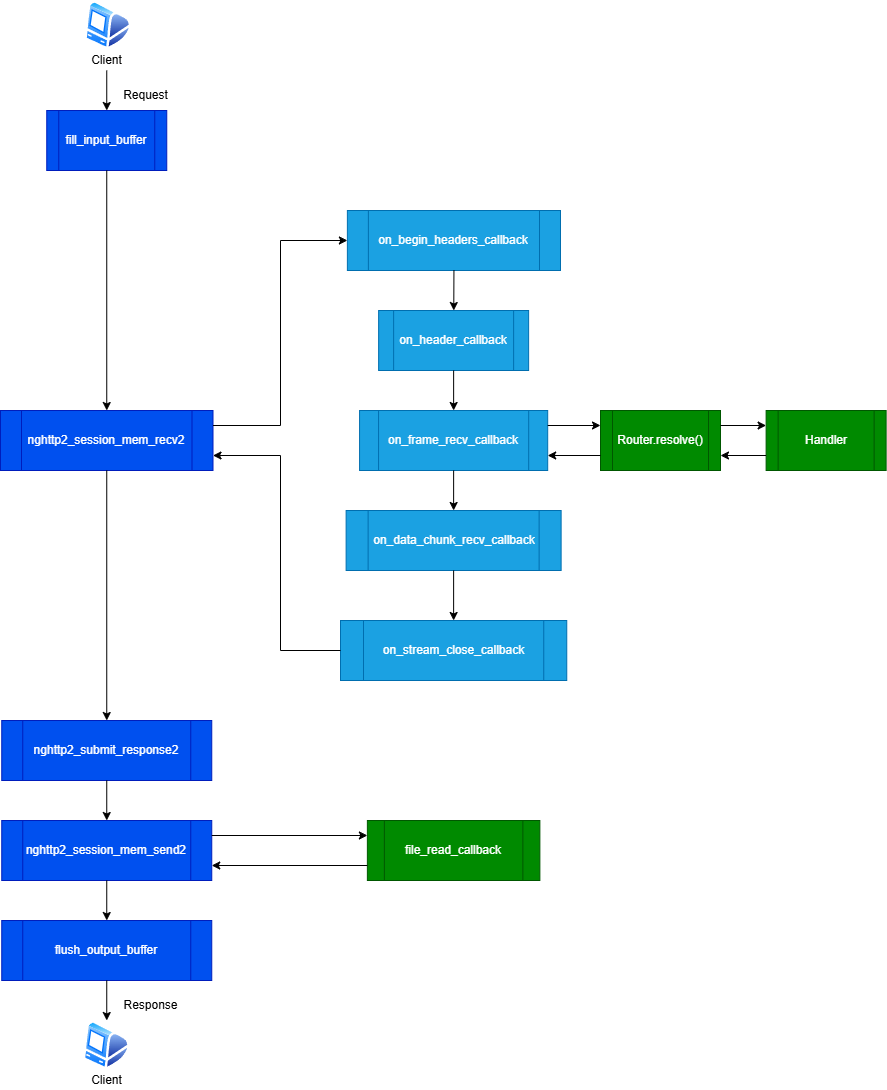

The diagram above was exported from draw.io. Its source (the exported page's mxGraphModel, read from the mxfile embedded in the PNG):
<mxGraphModel dx="2877" dy="1185" grid="1" gridSize="10" guides="1" tooltips="1" connect="1" arrows="1" fold="1" page="1" pageScale="1" pageWidth="827" pageHeight="1169" math="0" shadow="0">
  <root>
    <mxCell id="0" />
    <mxCell id="1" parent="0" />
    <mxCell id="cFYpDd2KZ812eW9QUVr0-1" value="fill_input_buffer" style="shape=process;whiteSpace=wrap;html=1;backgroundOutline=1;fillColor=#0050ef;strokeColor=#001DBC;fontColor=#ffffff;" parent="1" vertex="1">
      <mxGeometry x="-113.75" y="200" width="120" height="60" as="geometry" />
    </mxCell>
    <mxCell id="cFYpDd2KZ812eW9QUVr0-2" value="nghttp2_session_mem_recv2" style="shape=process;whiteSpace=wrap;html=1;backgroundOutline=1;fillColor=#0050ef;strokeColor=#001DBC;fontColor=#ffffff;" parent="1" vertex="1">
      <mxGeometry x="-160" y="500" width="212.5" height="60" as="geometry" />
    </mxCell>
    <mxCell id="cFYpDd2KZ812eW9QUVr0-3" value="on_begin_headers_callback" style="shape=process;whiteSpace=wrap;html=1;backgroundOutline=1;fillColor=#1ba1e2;strokeColor=#006EAF;fontColor=#ffffff;" parent="1" vertex="1">
      <mxGeometry x="186.88" y="300" width="213.12" height="60" as="geometry" />
    </mxCell>
    <mxCell id="cFYpDd2KZ812eW9QUVr0-4" value="on_header_callback" style="shape=process;whiteSpace=wrap;html=1;backgroundOutline=1;fillColor=#1ba1e2;strokeColor=#006EAF;fontColor=#ffffff;" parent="1" vertex="1">
      <mxGeometry x="218.13" y="400" width="150" height="60" as="geometry" />
    </mxCell>
    <mxCell id="cFYpDd2KZ812eW9QUVr0-5" value="on_frame_recv_callback" style="shape=process;whiteSpace=wrap;html=1;backgroundOutline=1;fillColor=#1ba1e2;strokeColor=#006EAF;fontColor=#ffffff;" parent="1" vertex="1">
      <mxGeometry x="199.07" y="500" width="188.12" height="60" as="geometry" />
    </mxCell>
    <mxCell id="cFYpDd2KZ812eW9QUVr0-6" value="on_data_chunk_recv_callback" style="shape=process;whiteSpace=wrap;html=1;backgroundOutline=1;fillColor=#1ba1e2;strokeColor=#006EAF;fontColor=#ffffff;" parent="1" vertex="1">
      <mxGeometry x="185.62" y="600" width="215" height="60" as="geometry" />
    </mxCell>
    <mxCell id="cFYpDd2KZ812eW9QUVr0-7" value="Router.resolve()" style="shape=process;whiteSpace=wrap;html=1;backgroundOutline=1;fillColor=#008a00;strokeColor=#005700;fontColor=#ffffff;" parent="1" vertex="1">
      <mxGeometry x="440" y="500" width="120" height="60" as="geometry" />
    </mxCell>
    <mxCell id="cFYpDd2KZ812eW9QUVr0-8" value="Handler" style="shape=process;whiteSpace=wrap;html=1;backgroundOutline=1;fillColor=#008a00;strokeColor=#005700;fontColor=#ffffff;" parent="1" vertex="1">
      <mxGeometry x="605.62" y="500" width="120" height="60" as="geometry" />
    </mxCell>
    <mxCell id="cFYpDd2KZ812eW9QUVr0-9" value="on_stream_close_callback" style="shape=process;whiteSpace=wrap;html=1;backgroundOutline=1;fillColor=#1ba1e2;strokeColor=#006EAF;fontColor=#ffffff;" parent="1" vertex="1">
      <mxGeometry x="180" y="710" width="226.25" height="60" as="geometry" />
    </mxCell>
    <mxCell id="cFYpDd2KZ812eW9QUVr0-11" value="nghttp2_submit_response2" style="shape=process;whiteSpace=wrap;html=1;backgroundOutline=1;fillColor=#0050ef;strokeColor=#001DBC;fontColor=#ffffff;" parent="1" vertex="1">
      <mxGeometry x="-158.75" y="810" width="210" height="60" as="geometry" />
    </mxCell>
    <mxCell id="cFYpDd2KZ812eW9QUVr0-12" value="nghttp2_session_mem_send2" style="shape=process;whiteSpace=wrap;html=1;backgroundOutline=1;fillColor=#0050ef;strokeColor=#001DBC;fontColor=#ffffff;" parent="1" vertex="1">
      <mxGeometry x="-158.75" y="910" width="210" height="60" as="geometry" />
    </mxCell>
    <mxCell id="cFYpDd2KZ812eW9QUVr0-13" value="file_read_callback" style="shape=process;whiteSpace=wrap;html=1;backgroundOutline=1;fillColor=#008a00;strokeColor=#005700;fontColor=#ffffff;" parent="1" vertex="1">
      <mxGeometry x="206.87" y="910" width="172.5" height="60" as="geometry" />
    </mxCell>
    <mxCell id="cFYpDd2KZ812eW9QUVr0-14" value="flush_output_buffer" style="shape=process;whiteSpace=wrap;html=1;backgroundOutline=1;fillColor=#0050ef;strokeColor=#001DBC;fontColor=#ffffff;" parent="1" vertex="1">
      <mxGeometry x="-158.75" y="1010" width="210" height="60" as="geometry" />
    </mxCell>
    <mxCell id="cFYpDd2KZ812eW9QUVr0-15" value="" style="endArrow=classic;html=1;exitX=0.5;exitY=1;exitDx=0;exitDy=0;" parent="1" source="cFYpDd2KZ812eW9QUVr0-1" target="cFYpDd2KZ812eW9QUVr0-2" edge="1">
      <mxGeometry width="50" height="50" relative="1" as="geometry">
        <mxPoint x="406.25" y="630" as="sourcePoint" />
        <mxPoint x="456.25" y="580" as="targetPoint" />
      </mxGeometry>
    </mxCell>
    <mxCell id="cFYpDd2KZ812eW9QUVr0-17" value="" style="endArrow=classic;html=1;exitX=0.5;exitY=1;exitDx=0;exitDy=0;" parent="1" source="cFYpDd2KZ812eW9QUVr0-3" target="cFYpDd2KZ812eW9QUVr0-4" edge="1">
      <mxGeometry width="50" height="50" relative="1" as="geometry">
        <mxPoint x="560" y="440" as="sourcePoint" />
        <mxPoint x="610" y="390" as="targetPoint" />
      </mxGeometry>
    </mxCell>
    <mxCell id="cFYpDd2KZ812eW9QUVr0-18" value="" style="endArrow=classic;html=1;exitX=0.5;exitY=1;exitDx=0;exitDy=0;entryX=0.5;entryY=0;entryDx=0;entryDy=0;" parent="1" source="cFYpDd2KZ812eW9QUVr0-4" target="cFYpDd2KZ812eW9QUVr0-5" edge="1">
      <mxGeometry width="50" height="50" relative="1" as="geometry">
        <mxPoint x="560" y="610" as="sourcePoint" />
        <mxPoint x="610" y="560" as="targetPoint" />
      </mxGeometry>
    </mxCell>
    <mxCell id="cFYpDd2KZ812eW9QUVr0-19" value="" style="endArrow=classic;html=1;entryX=0.5;entryY=0;entryDx=0;entryDy=0;" parent="1" source="cFYpDd2KZ812eW9QUVr0-5" target="cFYpDd2KZ812eW9QUVr0-6" edge="1">
      <mxGeometry width="50" height="50" relative="1" as="geometry">
        <mxPoint x="210" y="570" as="sourcePoint" />
        <mxPoint x="593.12" y="700" as="targetPoint" />
      </mxGeometry>
    </mxCell>
    <mxCell id="cFYpDd2KZ812eW9QUVr0-20" value="" style="endArrow=classic;html=1;exitX=0.5;exitY=1;exitDx=0;exitDy=0;entryX=0.5;entryY=0;entryDx=0;entryDy=0;" parent="1" source="cFYpDd2KZ812eW9QUVr0-6" target="cFYpDd2KZ812eW9QUVr0-9" edge="1">
      <mxGeometry width="50" height="50" relative="1" as="geometry">
        <mxPoint x="553.12" y="790" as="sourcePoint" />
        <mxPoint x="603.12" y="740" as="targetPoint" />
      </mxGeometry>
    </mxCell>
    <mxCell id="cFYpDd2KZ812eW9QUVr0-22" value="" style="endArrow=classic;html=1;exitX=0.5;exitY=1;exitDx=0;exitDy=0;entryX=0.5;entryY=0;entryDx=0;entryDy=0;" parent="1" source="cFYpDd2KZ812eW9QUVr0-11" target="cFYpDd2KZ812eW9QUVr0-12" edge="1">
      <mxGeometry width="50" height="50" relative="1" as="geometry">
        <mxPoint x="391.87" y="950" as="sourcePoint" />
        <mxPoint x="441.87" y="900" as="targetPoint" />
      </mxGeometry>
    </mxCell>
    <mxCell id="cFYpDd2KZ812eW9QUVr0-23" value="" style="endArrow=classic;html=1;exitX=1;exitY=0.25;exitDx=0;exitDy=0;entryX=0;entryY=0.25;entryDx=0;entryDy=0;" parent="1" source="cFYpDd2KZ812eW9QUVr0-12" target="cFYpDd2KZ812eW9QUVr0-13" edge="1">
      <mxGeometry width="50" height="50" relative="1" as="geometry">
        <mxPoint x="553.12" y="950" as="sourcePoint" />
        <mxPoint x="603.12" y="900" as="targetPoint" />
      </mxGeometry>
    </mxCell>
    <mxCell id="cFYpDd2KZ812eW9QUVr0-25" value="" style="endArrow=classic;html=1;exitX=1;exitY=0.25;exitDx=0;exitDy=0;entryX=0;entryY=0.25;entryDx=0;entryDy=0;" parent="1" source="cFYpDd2KZ812eW9QUVr0-7" target="cFYpDd2KZ812eW9QUVr0-8" edge="1">
      <mxGeometry width="50" height="50" relative="1" as="geometry">
        <mxPoint x="555.63" y="830" as="sourcePoint" />
        <mxPoint x="605.63" y="780" as="targetPoint" />
      </mxGeometry>
    </mxCell>
    <mxCell id="cFYpDd2KZ812eW9QUVr0-26" value="" style="endArrow=classic;html=1;exitX=0.5;exitY=1;exitDx=0;exitDy=0;entryX=0.5;entryY=0;entryDx=0;entryDy=0;" parent="1" source="cFYpDd2KZ812eW9QUVr0-12" target="cFYpDd2KZ812eW9QUVr0-14" edge="1">
      <mxGeometry width="50" height="50" relative="1" as="geometry">
        <mxPoint x="391.87" y="950" as="sourcePoint" />
        <mxPoint x="441.87" y="900" as="targetPoint" />
      </mxGeometry>
    </mxCell>
    <mxCell id="cFYpDd2KZ812eW9QUVr0-28" value="" style="endArrow=classic;html=1;entryX=0;entryY=0.25;entryDx=0;entryDy=0;exitX=1;exitY=0.25;exitDx=0;exitDy=0;" parent="1" source="cFYpDd2KZ812eW9QUVr0-5" target="cFYpDd2KZ812eW9QUVr0-7" edge="1">
      <mxGeometry width="50" height="50" relative="1" as="geometry">
        <mxPoint x="387" y="520" as="sourcePoint" />
        <mxPoint x="610" y="560" as="targetPoint" />
      </mxGeometry>
    </mxCell>
    <mxCell id="cFYpDd2KZ812eW9QUVr0-29" value="" style="endArrow=classic;html=1;exitX=0;exitY=0.75;exitDx=0;exitDy=0;entryX=1;entryY=0.75;entryDx=0;entryDy=0;" parent="1" source="cFYpDd2KZ812eW9QUVr0-8" target="cFYpDd2KZ812eW9QUVr0-7" edge="1">
      <mxGeometry width="50" height="50" relative="1" as="geometry">
        <mxPoint x="560" y="610" as="sourcePoint" />
        <mxPoint x="530" y="600" as="targetPoint" />
      </mxGeometry>
    </mxCell>
    <mxCell id="cFYpDd2KZ812eW9QUVr0-30" value="" style="endArrow=classic;html=1;exitX=0;exitY=0.75;exitDx=0;exitDy=0;entryX=1;entryY=0.75;entryDx=0;entryDy=0;" parent="1" source="cFYpDd2KZ812eW9QUVr0-7" target="cFYpDd2KZ812eW9QUVr0-5" edge="1">
      <mxGeometry width="50" height="50" relative="1" as="geometry">
        <mxPoint x="560" y="610" as="sourcePoint" />
        <mxPoint x="610" y="560" as="targetPoint" />
      </mxGeometry>
    </mxCell>
    <mxCell id="cFYpDd2KZ812eW9QUVr0-31" value="" style="endArrow=classic;html=1;exitX=0;exitY=0.75;exitDx=0;exitDy=0;entryX=1;entryY=0.75;entryDx=0;entryDy=0;" parent="1" source="cFYpDd2KZ812eW9QUVr0-13" target="cFYpDd2KZ812eW9QUVr0-12" edge="1">
      <mxGeometry width="50" height="50" relative="1" as="geometry">
        <mxPoint x="10" y="940" as="sourcePoint" />
        <mxPoint x="60" y="890" as="targetPoint" />
      </mxGeometry>
    </mxCell>
    <mxCell id="cFYpDd2KZ812eW9QUVr0-32" value="" style="endArrow=classic;html=1;exitX=1;exitY=0.25;exitDx=0;exitDy=0;entryX=0;entryY=0.5;entryDx=0;entryDy=0;rounded=0;" parent="1" source="cFYpDd2KZ812eW9QUVr0-2" target="cFYpDd2KZ812eW9QUVr0-3" edge="1">
      <mxGeometry width="50" height="50" relative="1" as="geometry">
        <mxPoint x="10" y="440" as="sourcePoint" />
        <mxPoint x="60" y="390" as="targetPoint" />
        <Array as="points">
          <mxPoint x="120" y="515" />
          <mxPoint x="120" y="330" />
        </Array>
      </mxGeometry>
    </mxCell>
    <mxCell id="cFYpDd2KZ812eW9QUVr0-33" value="" style="endArrow=classic;html=1;exitX=0;exitY=0.5;exitDx=0;exitDy=0;entryX=1;entryY=0.75;entryDx=0;entryDy=0;rounded=0;" parent="1" source="cFYpDd2KZ812eW9QUVr0-9" target="cFYpDd2KZ812eW9QUVr0-2" edge="1">
      <mxGeometry width="50" height="50" relative="1" as="geometry">
        <mxPoint x="10" y="610" as="sourcePoint" />
        <mxPoint x="60" y="560" as="targetPoint" />
        <Array as="points">
          <mxPoint x="120" y="740" />
          <mxPoint x="120" y="545" />
        </Array>
      </mxGeometry>
    </mxCell>
    <mxCell id="cFYpDd2KZ812eW9QUVr0-34" value="" style="endArrow=classic;html=1;exitX=0.5;exitY=1;exitDx=0;exitDy=0;entryX=0.5;entryY=0;entryDx=0;entryDy=0;" parent="1" source="cFYpDd2KZ812eW9QUVr0-2" target="cFYpDd2KZ812eW9QUVr0-11" edge="1">
      <mxGeometry width="50" height="50" relative="1" as="geometry">
        <mxPoint x="10" y="770" as="sourcePoint" />
        <mxPoint x="60" y="720" as="targetPoint" />
      </mxGeometry>
    </mxCell>
    <mxCell id="cFYpDd2KZ812eW9QUVr0-37" value="" style="aspect=fixed;perimeter=ellipsePerimeter;html=1;align=center;shadow=0;dashed=0;spacingTop=3;image;image=img/lib/active_directory/mac_client.svg;" parent="1" vertex="1">
      <mxGeometry x="-77.25" y="1110" width="47" height="50" as="geometry" />
    </mxCell>
    <mxCell id="cFYpDd2KZ812eW9QUVr0-40" value="Client" style="text;html=1;align=center;verticalAlign=middle;resizable=0;points=[];autosize=1;" parent="1" vertex="1">
      <mxGeometry x="-78.75" y="1160" width="50" height="20" as="geometry" />
    </mxCell>
    <mxCell id="cFYpDd2KZ812eW9QUVr0-41" value="" style="aspect=fixed;perimeter=ellipsePerimeter;html=1;align=center;shadow=0;dashed=0;spacingTop=3;image;image=img/lib/active_directory/mac_client.svg;" parent="1" vertex="1">
      <mxGeometry x="-75.75" y="90" width="47" height="50" as="geometry" />
    </mxCell>
    <mxCell id="cFYpDd2KZ812eW9QUVr0-44" value="Client" style="text;html=1;align=center;verticalAlign=middle;resizable=0;points=[];autosize=1;" parent="1" vertex="1">
      <mxGeometry x="-78.75" y="140" width="50" height="20" as="geometry" />
    </mxCell>
    <mxCell id="cFYpDd2KZ812eW9QUVr0-45" value="" style="endArrow=classic;html=1;entryX=0.5;entryY=0;entryDx=0;entryDy=0;" parent="1" source="cFYpDd2KZ812eW9QUVr0-44" target="cFYpDd2KZ812eW9QUVr0-1" edge="1">
      <mxGeometry width="50" height="50" relative="1" as="geometry">
        <mxPoint x="70" y="340" as="sourcePoint" />
        <mxPoint x="120" y="290" as="targetPoint" />
      </mxGeometry>
    </mxCell>
    <mxCell id="cFYpDd2KZ812eW9QUVr0-46" value="" style="endArrow=classic;html=1;exitX=0.5;exitY=1;exitDx=0;exitDy=0;entryX=0.5;entryY=0;entryDx=0;entryDy=0;" parent="1" source="cFYpDd2KZ812eW9QUVr0-14" target="cFYpDd2KZ812eW9QUVr0-37" edge="1">
      <mxGeometry width="50" height="50" relative="1" as="geometry">
        <mxPoint x="-80" y="1130" as="sourcePoint" />
        <mxPoint x="-30" y="1080" as="targetPoint" />
      </mxGeometry>
    </mxCell>
    <mxCell id="gE6MKLb9ZZO1X4AflD0r-1" value="Request" style="text;html=1;align=center;verticalAlign=middle;resizable=0;points=[];autosize=1;strokeColor=none;fillColor=none;" parent="1" vertex="1">
      <mxGeometry x="-50" y="170" width="70" height="30" as="geometry" />
    </mxCell>
    <mxCell id="gE6MKLb9ZZO1X4AflD0r-4" value="Response" style="text;html=1;align=center;verticalAlign=middle;resizable=0;points=[];autosize=1;strokeColor=none;fillColor=none;" parent="1" vertex="1">
      <mxGeometry x="-50" y="1080" width="80" height="30" as="geometry" />
    </mxCell>
  </root>
</mxGraphModel>